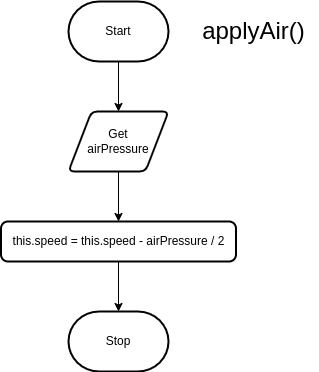

The diagram above was exported from draw.io. Its source (the exported page's mxGraphModel, read from the mxfile embedded in the PNG):
<mxGraphModel dx="276" dy="805" grid="1" gridSize="10" guides="1" tooltips="1" connect="1" arrows="1" fold="1" page="1" pageScale="1" pageWidth="850" pageHeight="1100" math="0" shadow="0">
  <root>
    <mxCell id="0" />
    <mxCell id="1" parent="0" />
    <mxCell id="6" style="edgeStyle=none;html=1;entryX=0.5;entryY=0;entryDx=0;entryDy=0;" edge="1" parent="1" source="2" target="3">
      <mxGeometry relative="1" as="geometry" />
    </mxCell>
    <mxCell id="2" value="Start" style="strokeWidth=2;html=1;shape=mxgraph.flowchart.terminator;whiteSpace=wrap;" parent="1" vertex="1">
      <mxGeometry x="370" y="200" width="100" height="60" as="geometry" />
    </mxCell>
    <mxCell id="7" style="edgeStyle=none;html=1;entryX=0.5;entryY=0;entryDx=0;entryDy=0;" edge="1" parent="1" source="3" target="5">
      <mxGeometry relative="1" as="geometry" />
    </mxCell>
    <mxCell id="3" value="Get&lt;br&gt;airPressure" style="shape=parallelogram;html=1;strokeWidth=2;perimeter=parallelogramPerimeter;whiteSpace=wrap;rounded=1;arcSize=12;size=0.23;" vertex="1" parent="1">
      <mxGeometry x="370" y="310" width="100" height="60" as="geometry" />
    </mxCell>
    <mxCell id="9" style="edgeStyle=none;html=1;entryX=0.5;entryY=0;entryDx=0;entryDy=0;entryPerimeter=0;" edge="1" parent="1" source="5" target="8">
      <mxGeometry relative="1" as="geometry" />
    </mxCell>
    <mxCell id="5" value="this.speed = this.speed - airPressure / 2" style="rounded=1;whiteSpace=wrap;html=1;absoluteArcSize=1;arcSize=14;strokeWidth=2;" vertex="1" parent="1">
      <mxGeometry x="302.5" y="420" width="235" height="40" as="geometry" />
    </mxCell>
    <mxCell id="8" value="Stop" style="strokeWidth=2;html=1;shape=mxgraph.flowchart.terminator;whiteSpace=wrap;" vertex="1" parent="1">
      <mxGeometry x="370" y="510" width="100" height="60" as="geometry" />
    </mxCell>
    <mxCell id="10" value="&lt;font style=&quot;font-size: 24px;&quot;&gt;applyAir()&lt;/font&gt;" style="text;html=1;align=center;verticalAlign=middle;resizable=0;points=[];autosize=1;strokeColor=none;fillColor=none;" vertex="1" parent="1">
      <mxGeometry x="490" y="210" width="130" height="40" as="geometry" />
    </mxCell>
  </root>
</mxGraphModel>